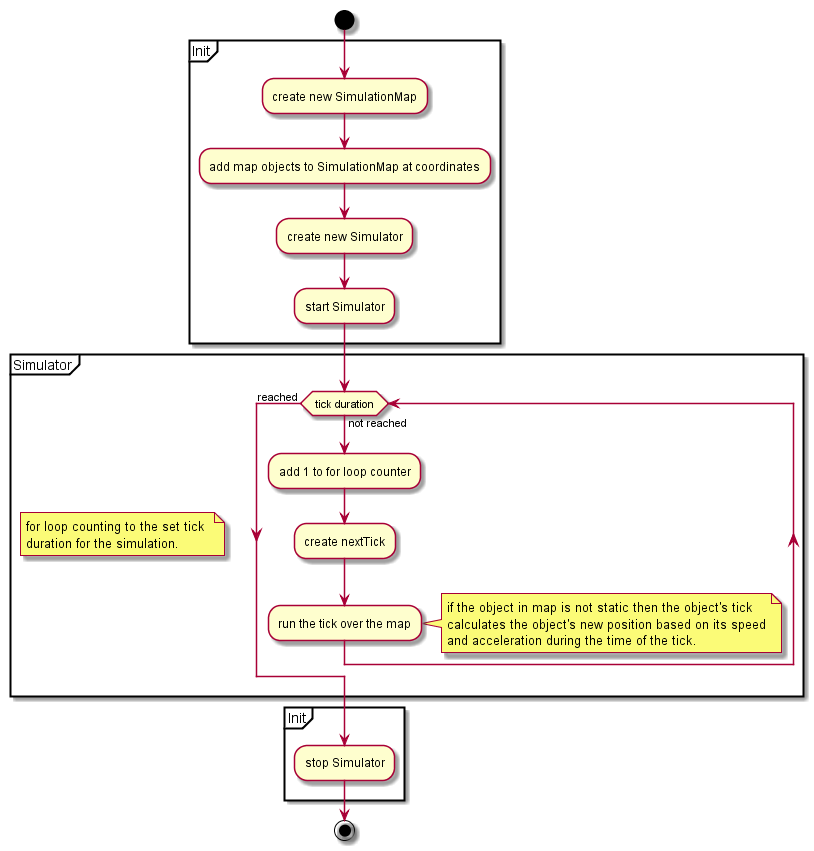

The diagram above was rendered by PlantUML. Its source (embedded in the PNG):
@startuml
start
partition Init {
	:create new SimulationMap;
	:add map objects to SimulationMap at coordinates;
	:create new Simulator;
	:start Simulator;
}

partition Simulator {
	while( tick duration ) is (not reached)
	note left
		for loop counting to the set tick 
		duration for the simulation.
	end note
		:add 1 to for loop counter;
		:create nextTick;
		:run the tick over the map;
		note right
			if the object in map is not static then the object's tick
			calculates the object's new position based on its speed
			and acceleration during the time of the tick.
		end note
	endwhile( reached )
}


partition Init {
	:stop Simulator;
}
stop
@enduml